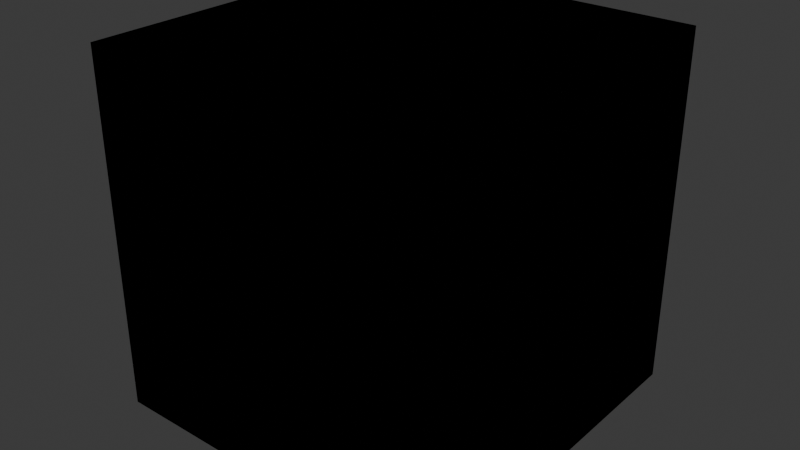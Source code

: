 # Source: cube_type.blend  (saved by Blender 4.4.32; exported with 4.5.12 LTS)
import bpy
from mathutils import Matrix  # noqa: F401  (used for matrix-valued properties, if any)

bpy.ops.wm.read_factory_settings(use_empty=True)
scene = bpy.context.scene
scene.name = 'Scene'

# ---- collections
col_collection = bpy.data.collections.new('Collection'); scene.collection.children.link(col_collection)

# ---- materials (node trees are filled in below, after node groups)
mat_material = bpy.data.materials.new('Material')
mat_material.alpha_threshold = 0.0
mat_material.roughness = 0.5
mat_material.line_color = (0.0, 0.0, 0.0, 1.0)
mat_material_001 = bpy.data.materials.new('Material.001')
mat_material_001.alpha_threshold = 0.0
mat_material_001.roughness = 0.5
mat_material_001.line_color = (0.0, 0.0, 0.0, 1.0)
mat_material_002 = bpy.data.materials.new('Material.002')
mat_material_002.alpha_threshold = 0.0
mat_material_002.roughness = 0.5
mat_material_002.line_color = (0.0, 0.0, 0.0, 1.0)
mat_material_003 = bpy.data.materials.new('Material.003')
mat_material_003.alpha_threshold = 0.0
mat_material_003.roughness = 0.5
mat_material_003.line_color = (0.0, 0.0, 0.0, 1.0)

# ---- material node trees
mat_material.use_nodes = True; mat_material.node_tree.nodes.clear()
_N = mat_material.node_tree.nodes; _L = mat_material.node_tree.links
n0 = _N.new('ShaderNodeOutputMaterial'); n0.name = 'Material Output'; n0.location = (300, 300)
n1 = _N.new('ShaderNodeBsdfPrincipled'); n1.name = 'Principled BSDF'; n1.location = (10, 300)
n1.inputs[3].default_value = 1.45
_L.new(n1.outputs[0], n0.inputs[0])
n0.is_active_output = True
mat_material_001.use_nodes = True; mat_material_001.node_tree.nodes.clear()
_N = mat_material_001.node_tree.nodes; _L = mat_material_001.node_tree.links
n0 = _N.new('ShaderNodeOutputMaterial'); n0.name = 'Material Output'; n0.location = (300, 300)
n1 = _N.new('ShaderNodeBsdfPrincipled'); n1.name = 'Principled BSDF'; n1.location = (10, 300)
n1.inputs[3].default_value = 1.45
_L.new(n1.outputs[0], n0.inputs[0])
n0.is_active_output = True
mat_material_002.use_nodes = True; mat_material_002.node_tree.nodes.clear()
_N = mat_material_002.node_tree.nodes; _L = mat_material_002.node_tree.links
n0 = _N.new('ShaderNodeOutputMaterial'); n0.name = 'Material Output'; n0.location = (300, 300)
n1 = _N.new('ShaderNodeBsdfPrincipled'); n1.name = 'Principled BSDF'; n1.location = (10, 300)
n1.inputs[3].default_value = 1.45
_L.new(n1.outputs[0], n0.inputs[0])
n0.is_active_output = True
mat_material_003.use_nodes = True; mat_material_003.node_tree.nodes.clear()
_N = mat_material_003.node_tree.nodes; _L = mat_material_003.node_tree.links
n0 = _N.new('ShaderNodeOutputMaterial'); n0.name = 'Material Output'; n0.location = (300, 300)
n1 = _N.new('ShaderNodeBsdfPrincipled'); n1.name = 'Principled BSDF'; n1.location = (10, 300)
n1.inputs[3].default_value = 1.45
_L.new(n1.outputs[0], n0.inputs[0])
n0.is_active_output = True

# ---- world
world_world = bpy.data.worlds.new('World'); scene.world = world_world
world_world.use_nodes = True; world_world.node_tree.nodes.clear()
_N = world_world.node_tree.nodes; _L = world_world.node_tree.links
n0 = _N.new('ShaderNodeOutputWorld'); n0.name = 'World Output'; n0.location = (300, 300)
n1 = _N.new('ShaderNodeBackground'); n1.name = 'Background'; n1.location = (10, 300)
n1.inputs[0].default_value = (0.05088, 0.05088, 0.05088, 1.0)
_L.new(n1.outputs[0], n0.inputs[0])
n0.is_active_output = True
world_world.color = (0.05088, 0.05088, 0.05088)
world_world.sun_shadow_jitter_overblur = 0.0

# ---- meshes
me_cubeblender = bpy.data.meshes.new('CubeBlender')
me_cubeblender.from_pydata([(1.0, 1.0, 1.0), (1.0, 1.0, -1.0), (1.0, -1.0, 1.0), (1.0, -1.0, -1.0), (-1.0, 1.0, 1.0), (-1.0, 1.0, -1.0), (-1.0, -1.0, 1.0), (-1.0, -1.0, -1.0)], [], [(0, 4, 6, 2), (3, 2, 6, 7), (7, 6, 4, 5), (5, 1, 3, 7), (1, 0, 2, 3), (5, 4, 0, 1)])
_uv = me_cubeblender.uv_layers.new(name='UVMap')
_uv.uv.foreach_set('vector', [0.625, 0.5, 0.875, 0.5, 0.875, 0.75, 0.625, 0.75, 0.375, 0.75, 0.625, 0.75, 0.625, 1.0, 0.375, 1.0, 0.375, 0.0, 0.625, 0.0, 0.625, 0.25, 0.375, 0.25, 0.125, 0.5, 0.375, 0.5, 0.375, 0.75, 0.125, 0.75, 0.375, 0.5, 0.625, 0.5, 0.625, 0.75, 0.375, 0.75, 0.375, 0.25, 0.625, 0.25, 0.625, 0.5, 0.375, 0.5])
me_cubeblender.materials.append(mat_material)
me_cubeblender.use_mirror_vertex_groups = False
me_cubeblender.update()
me_cubecross = bpy.data.meshes.new('CubeCross')
me_cubecross.from_pydata([(1.0, 1.0, 1.0), (1.0, 1.0, -1.0), (1.0, -1.0, 1.0), (1.0, -1.0, -1.0), (-1.0, 1.0, 1.0), (-1.0, 1.0, -1.0), (-1.0, -1.0, 1.0), (-1.0, -1.0, -1.0)], [], [(0, 4, 6, 2), (3, 2, 6, 7), (7, 6, 4, 5), (5, 1, 3, 7), (1, 0, 2, 3), (5, 4, 0, 1)])
_uv = me_cubecross.uv_layers.new(name='UVMap')
_uv.uv.foreach_set('vector', [0.3778, 0.7367, 0.6144, 0.7367, 0.6144, 0.9733, 0.3778, 0.9733, 0.3778, 0.2633, 0.3778, 0.02669, 0.6144, 0.02669, 0.6144, 0.2633, 0.8511, 0.5, 0.8511, 0.7367, 0.6144, 0.7367, 0.6144, 0.5, 0.6144, 0.5, 0.3778, 0.5, 0.3778, 0.2633, 0.6144, 0.2633, 0.3778, 0.5, 0.3778, 0.7367, 0.1411, 0.7367, 0.1411, 0.5, 0.6144, 0.5, 0.6144, 0.7367, 0.3778, 0.7367, 0.3778, 0.5])
me_cubecross.materials.append(mat_material_001)
me_cubecross.use_mirror_vertex_groups = False
me_cubecross.update()
me_cubeoneface = bpy.data.meshes.new('CubeOneFace')
me_cubeoneface.from_pydata([(1.0, 1.0, 1.0), (1.0, 1.0, -1.0), (1.0, -1.0, 1.0), (1.0, -1.0, -1.0), (-1.0, 1.0, 1.0), (-1.0, 1.0, -1.0), (-1.0, -1.0, 1.0), (-1.0, -1.0, -1.0)], [], [(0, 4, 6, 2), (3, 2, 6, 7), (7, 6, 4, 5), (5, 1, 3, 7), (1, 0, 2, 3), (5, 4, 0, 1)])
_uv = me_cubeoneface.uv_layers.new(name='UVMap')
_uv.uv.foreach_set('vector', [0.9694, 0.9694, 0.03059, 0.9694, 0.03059, 0.03059, 0.9694, 0.03059, 0.03059, 0.03059, 0.9694, 0.03059, 0.9694, 0.9694, 0.03059, 0.9694, 0.9694, 0.9694, 0.03059, 0.9694, 0.03059, 0.03059, 0.9694, 0.03059, 0.9694, 0.03059, 0.9694, 0.9694, 0.03059, 0.9694, 0.03059, 0.03059, 0.03059, 0.03059, 0.9694, 0.03059, 0.9694, 0.9694, 0.03059, 0.9694, 0.9694, 0.9694, 0.03059, 0.9694, 0.03059, 0.03059, 0.9694, 0.03059])
me_cubeoneface.materials.append(mat_material_002)
me_cubeoneface.use_mirror_vertex_groups = False
me_cubeoneface.update()
me_cubesixface = bpy.data.meshes.new('CubeSixFace')
me_cubesixface.from_pydata([(1.0, 1.0, 1.0), (1.0, 1.0, -1.0), (1.0, -1.0, 1.0), (1.0, -1.0, -1.0), (-1.0, 1.0, 1.0), (-1.0, 1.0, -1.0), (-1.0, -1.0, 1.0), (-1.0, -1.0, -1.0)], [], [(0, 4, 6, 2), (3, 2, 6, 7), (7, 6, 4, 5), (5, 1, 3, 7), (1, 0, 2, 3), (5, 4, 0, 1)])
_uv = me_cubesixface.uv_layers.new(name='UVMap')
_uv.uv.foreach_set('vector', [0.3094, 0.02397, 0.3094, 0.3094, 0.02397, 0.3094, 0.02397, 0.02397, 0.3094, 0.6427, 0.02397, 0.6427, 0.02397, 0.3573, 0.3094, 0.3573, 0.6427, 0.3094, 0.3573, 0.3094, 0.3573, 0.02397, 0.6427, 0.02397, 0.6427, 0.3573, 0.6427, 0.6427, 0.3573, 0.6427, 0.3573, 0.3573, 0.3094, 0.976, 0.02397, 0.976, 0.02397, 0.6906, 0.3094, 0.6906, 0.6427, 0.976, 0.3573, 0.976, 0.3573, 0.6906, 0.6427, 0.6906])
me_cubesixface.materials.append(mat_material_003)
me_cubesixface.use_mirror_vertex_groups = False
me_cubesixface.update()

# ---- objects
ob_cubeblender = bpy.data.objects.new('CubeBlender', me_cubeblender)
ob_cubecross = bpy.data.objects.new('CubeCross', me_cubecross)
ob_cubeoneface = bpy.data.objects.new('CubeOneFace', me_cubeoneface)
ob_cubesixface = bpy.data.objects.new('CubeSixFace', me_cubesixface)

# ---- transforms, parenting, visibility, modifiers, constraints
ob_cubeblender.location = (0.0, 0.0, 0.0)
ob_cubeblender.delta_scale = (0.5, 0.5, 0.5)
ob_cubeblender.lock_rotations_4d = False
ob_cubeblender.empty_display_type = 'ARROWS'
ob_cubeblender.lineart.crease_threshold = 0.0
ob_cubecross.location = (0.0, 0.0, 0.0)
ob_cubecross.delta_scale = (0.5, 0.5, 0.5)
ob_cubecross.lock_rotations_4d = False
ob_cubecross.empty_display_type = 'ARROWS'
ob_cubecross.lineart.crease_threshold = 0.0
ob_cubeoneface.location = (0.0, 0.0, 0.0)
ob_cubeoneface.delta_scale = (0.5, 0.5, 0.5)
ob_cubeoneface.lock_rotations_4d = False
ob_cubeoneface.empty_display_type = 'ARROWS'
ob_cubeoneface.lineart.crease_threshold = 0.0
ob_cubesixface.location = (0.0, 0.0, 0.0)
ob_cubesixface.delta_scale = (0.5, 0.5, 0.5)
ob_cubesixface.lock_rotations_4d = False
ob_cubesixface.empty_display_type = 'ARROWS'
ob_cubesixface.lineart.crease_threshold = 0.0

# ---- collection membership
col_collection.objects.link(ob_cubeblender)
col_collection.objects.link(ob_cubecross)
col_collection.objects.link(ob_cubeoneface)
col_collection.objects.link(ob_cubesixface)

# ---- scene / render settings (as saved in the file)
scene.frame_start = 1; scene.frame_end = 250; scene.frame_set(17)
scene.render.engine = 'BLENDER_EEVEE_NEXT'
bpy.context.view_layer.update()

# ---- added for rendering (the .blend has no active camera and no usable light): camera, sun
cam_auto = bpy.data.cameras.new('AutoCamera')
cam_auto.lens = 50.0
cam_auto.sensor_width = 36.0
cam_auto.clip_end = 1000.0
ob_auto_camera = bpy.data.objects.new('AutoCamera', cam_auto)
scene.collection.objects.link(ob_auto_camera)
ob_auto_camera.location = (1.60254, -1.92304, 1.28203)
ob_auto_camera.rotation_euler = (1.09748, -7.21219e-08, 0.694738)
scene.camera = ob_auto_camera
light_auto_sun = bpy.data.lights.new('AutoSun', 'SUN')
light_auto_sun.energy = 3.0
light_auto_sun.angle = 0.0523599
ob_auto_sun = bpy.data.objects.new('AutoSun', light_auto_sun)
scene.collection.objects.link(ob_auto_sun)
ob_auto_sun.rotation_euler = (0.872665, 0.174533, 0.523599)
bpy.context.view_layer.update()
